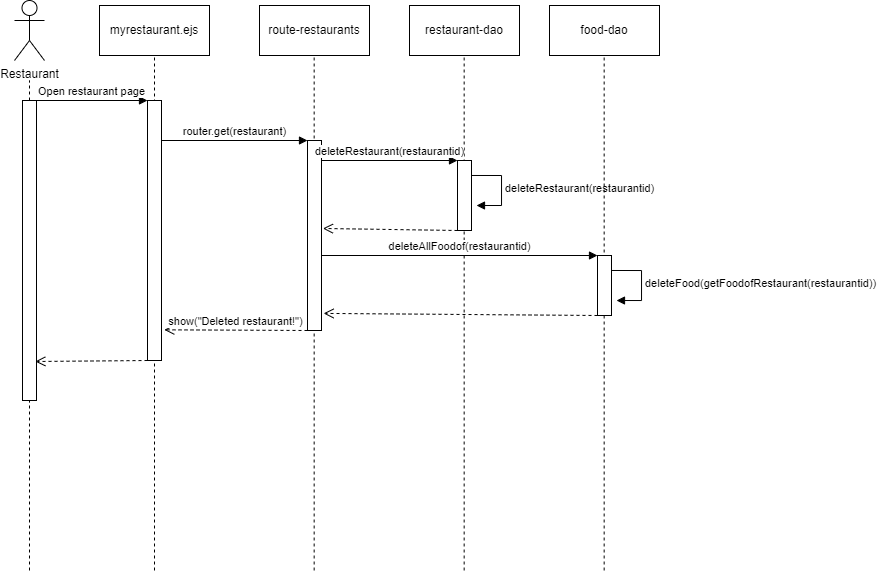

The diagram above was exported from draw.io. Its source (the exported page's mxGraphModel, read from the mxfile embedded in the PNG):
<mxGraphModel dx="989" dy="523" grid="1" gridSize="10" guides="1" tooltips="1" connect="1" arrows="1" fold="1" page="1" pageScale="1" pageWidth="827" pageHeight="1169" background="#ffffff" math="0" shadow="0">
  <root>
    <mxCell id="0" />
    <mxCell id="1" parent="0" />
    <mxCell id="__xn8HPBMVu0y73DntH7-1" value="Restaurant" style="shape=umlActor;verticalLabelPosition=bottom;verticalAlign=top;html=1;" vertex="1" parent="1">
      <mxGeometry x="135" y="80" width="30" height="60" as="geometry" />
    </mxCell>
    <mxCell id="__xn8HPBMVu0y73DntH7-2" value="" style="endArrow=none;dashed=1;html=1;rounded=0;" edge="1" parent="1" source="__xn8HPBMVu0y73DntH7-4">
      <mxGeometry width="50" height="50" relative="1" as="geometry">
        <mxPoint x="150" y="650" as="sourcePoint" />
        <mxPoint x="150" y="160" as="targetPoint" />
      </mxGeometry>
    </mxCell>
    <mxCell id="__xn8HPBMVu0y73DntH7-5" value="" style="endArrow=none;dashed=1;html=1;rounded=0;" edge="1" parent="1" target="__xn8HPBMVu0y73DntH7-4">
      <mxGeometry width="50" height="50" relative="1" as="geometry">
        <mxPoint x="150" y="650" as="sourcePoint" />
        <mxPoint x="150" y="160" as="targetPoint" />
      </mxGeometry>
    </mxCell>
    <mxCell id="__xn8HPBMVu0y73DntH7-4" value="" style="rounded=0;whiteSpace=wrap;html=1;" vertex="1" parent="1">
      <mxGeometry x="143" y="180" width="14" height="300" as="geometry" />
    </mxCell>
    <mxCell id="__xn8HPBMVu0y73DntH7-7" value="myrestaurant.ejs" style="html=1;whiteSpace=wrap;" vertex="1" parent="1">
      <mxGeometry x="220" y="85" width="110" height="50" as="geometry" />
    </mxCell>
    <mxCell id="__xn8HPBMVu0y73DntH7-8" value="" style="endArrow=none;dashed=1;html=1;rounded=0;entryX=0.5;entryY=1;entryDx=0;entryDy=0;" edge="1" parent="1" target="__xn8HPBMVu0y73DntH7-7">
      <mxGeometry width="50" height="50" relative="1" as="geometry">
        <mxPoint x="275" y="650" as="sourcePoint" />
        <mxPoint x="275" y="160" as="targetPoint" />
      </mxGeometry>
    </mxCell>
    <mxCell id="__xn8HPBMVu0y73DntH7-9" value="" style="rounded=0;whiteSpace=wrap;html=1;" vertex="1" parent="1">
      <mxGeometry x="268" y="180" width="14" height="260" as="geometry" />
    </mxCell>
    <mxCell id="__xn8HPBMVu0y73DntH7-10" value="Open restaurant page" style="html=1;verticalAlign=bottom;endArrow=block;curved=0;rounded=0;entryX=0;entryY=0;entryDx=0;entryDy=0;" edge="1" parent="1" target="__xn8HPBMVu0y73DntH7-9">
      <mxGeometry width="80" relative="1" as="geometry">
        <mxPoint x="157" y="180" as="sourcePoint" />
        <mxPoint x="237" y="180" as="targetPoint" />
      </mxGeometry>
    </mxCell>
    <mxCell id="__xn8HPBMVu0y73DntH7-11" value="route-restaurants" style="html=1;whiteSpace=wrap;" vertex="1" parent="1">
      <mxGeometry x="380" y="85" width="110" height="50" as="geometry" />
    </mxCell>
    <mxCell id="__xn8HPBMVu0y73DntH7-12" value="" style="endArrow=none;dashed=1;html=1;rounded=0;entryX=0.5;entryY=1;entryDx=0;entryDy=0;" edge="1" parent="1">
      <mxGeometry width="50" height="50" relative="1" as="geometry">
        <mxPoint x="434.66" y="650" as="sourcePoint" />
        <mxPoint x="434.66" y="135" as="targetPoint" />
      </mxGeometry>
    </mxCell>
    <mxCell id="__xn8HPBMVu0y73DntH7-13" value="" style="rounded=0;whiteSpace=wrap;html=1;" vertex="1" parent="1">
      <mxGeometry x="428" y="220" width="14" height="190" as="geometry" />
    </mxCell>
    <mxCell id="__xn8HPBMVu0y73DntH7-16" value="router.get(restaurant)" style="html=1;verticalAlign=bottom;endArrow=block;curved=0;rounded=0;entryX=0;entryY=0;entryDx=0;entryDy=0;" edge="1" parent="1" target="__xn8HPBMVu0y73DntH7-13">
      <mxGeometry width="80" relative="1" as="geometry">
        <mxPoint x="282" y="220" as="sourcePoint" />
        <mxPoint x="430" y="260" as="targetPoint" />
      </mxGeometry>
    </mxCell>
    <mxCell id="__xn8HPBMVu0y73DntH7-18" value="restaurant-dao" style="html=1;whiteSpace=wrap;" vertex="1" parent="1">
      <mxGeometry x="530" y="85" width="110" height="50" as="geometry" />
    </mxCell>
    <mxCell id="__xn8HPBMVu0y73DntH7-19" value="" style="endArrow=none;dashed=1;html=1;rounded=0;entryX=0.5;entryY=1;entryDx=0;entryDy=0;" edge="1" parent="1">
      <mxGeometry width="50" height="50" relative="1" as="geometry">
        <mxPoint x="584.6600000000001" y="650" as="sourcePoint" />
        <mxPoint x="584.6600000000001" y="135" as="targetPoint" />
      </mxGeometry>
    </mxCell>
    <mxCell id="__xn8HPBMVu0y73DntH7-20" value="" style="rounded=0;whiteSpace=wrap;html=1;" vertex="1" parent="1">
      <mxGeometry x="578" y="240" width="14" height="70" as="geometry" />
    </mxCell>
    <mxCell id="__xn8HPBMVu0y73DntH7-21" value="deleteRestaurant(restaurantid)" style="html=1;verticalAlign=bottom;endArrow=block;curved=0;rounded=0;entryX=0;entryY=0;entryDx=0;entryDy=0;" edge="1" parent="1" target="__xn8HPBMVu0y73DntH7-20">
      <mxGeometry width="80" relative="1" as="geometry">
        <mxPoint x="442" y="240" as="sourcePoint" />
        <mxPoint x="522" y="240" as="targetPoint" />
      </mxGeometry>
    </mxCell>
    <mxCell id="__xn8HPBMVu0y73DntH7-24" value="deleteRestaurant(restaurantid)" style="html=1;align=left;spacingLeft=2;endArrow=block;rounded=0;edgeStyle=orthogonalEdgeStyle;curved=0;rounded=0;" edge="1" parent="1">
      <mxGeometry relative="1" as="geometry">
        <mxPoint x="592" y="254.98" as="sourcePoint" />
        <Array as="points">
          <mxPoint x="622" y="284.98" />
        </Array>
        <mxPoint x="596.9999999999998" y="285.01448275862083" as="targetPoint" />
      </mxGeometry>
    </mxCell>
    <mxCell id="__xn8HPBMVu0y73DntH7-25" value="food-dao" style="html=1;whiteSpace=wrap;" vertex="1" parent="1">
      <mxGeometry x="670" y="85" width="110" height="50" as="geometry" />
    </mxCell>
    <mxCell id="__xn8HPBMVu0y73DntH7-26" value="" style="endArrow=none;dashed=1;html=1;rounded=0;entryX=0.5;entryY=1;entryDx=0;entryDy=0;" edge="1" parent="1">
      <mxGeometry width="50" height="50" relative="1" as="geometry">
        <mxPoint x="724.6600000000001" y="650" as="sourcePoint" />
        <mxPoint x="724.6600000000001" y="135" as="targetPoint" />
      </mxGeometry>
    </mxCell>
    <mxCell id="__xn8HPBMVu0y73DntH7-27" value="" style="rounded=0;whiteSpace=wrap;html=1;" vertex="1" parent="1">
      <mxGeometry x="718" y="335" width="14" height="60" as="geometry" />
    </mxCell>
    <mxCell id="__xn8HPBMVu0y73DntH7-28" value="" style="html=1;verticalAlign=bottom;endArrow=open;dashed=1;endSize=8;curved=0;rounded=0;entryX=1.101;entryY=0.463;entryDx=0;entryDy=0;entryPerimeter=0;" edge="1" parent="1" target="__xn8HPBMVu0y73DntH7-13">
      <mxGeometry relative="1" as="geometry">
        <mxPoint x="578" y="310" as="sourcePoint" />
        <mxPoint x="498" y="310" as="targetPoint" />
      </mxGeometry>
    </mxCell>
    <mxCell id="__xn8HPBMVu0y73DntH7-29" value="deleteAllFoodof(restaurantid)" style="html=1;verticalAlign=bottom;endArrow=block;curved=0;rounded=0;entryX=0;entryY=0;entryDx=0;entryDy=0;" edge="1" parent="1" target="__xn8HPBMVu0y73DntH7-27">
      <mxGeometry width="80" relative="1" as="geometry">
        <mxPoint x="442" y="335" as="sourcePoint" />
        <mxPoint x="522" y="335" as="targetPoint" />
      </mxGeometry>
    </mxCell>
    <mxCell id="__xn8HPBMVu0y73DntH7-31" value="deleteFood(getFoodofRestaurant(restaurantid))" style="html=1;align=left;spacingLeft=2;endArrow=block;rounded=0;edgeStyle=orthogonalEdgeStyle;curved=0;rounded=0;" edge="1" parent="1">
      <mxGeometry relative="1" as="geometry">
        <mxPoint x="732" y="349.98" as="sourcePoint" />
        <Array as="points">
          <mxPoint x="762" y="379.98" />
        </Array>
        <mxPoint x="737" y="380.01448275862083" as="targetPoint" />
      </mxGeometry>
    </mxCell>
    <mxCell id="__xn8HPBMVu0y73DntH7-32" value="" style="html=1;verticalAlign=bottom;endArrow=open;dashed=1;endSize=8;curved=0;rounded=0;entryX=1.15;entryY=0.91;entryDx=0;entryDy=0;entryPerimeter=0;" edge="1" parent="1" target="__xn8HPBMVu0y73DntH7-13">
      <mxGeometry relative="1" as="geometry">
        <mxPoint x="718" y="395" as="sourcePoint" />
        <mxPoint x="638" y="395" as="targetPoint" />
      </mxGeometry>
    </mxCell>
    <mxCell id="__xn8HPBMVu0y73DntH7-33" value="show(&quot;Deleted restaurant!&quot;)" style="html=1;verticalAlign=bottom;endArrow=open;dashed=1;endSize=8;curved=0;rounded=0;entryX=1.2;entryY=0.882;entryDx=0;entryDy=0;entryPerimeter=0;" edge="1" parent="1" target="__xn8HPBMVu0y73DntH7-9">
      <mxGeometry relative="1" as="geometry">
        <mxPoint x="428" y="410" as="sourcePoint" />
        <mxPoint x="348" y="410" as="targetPoint" />
      </mxGeometry>
    </mxCell>
    <mxCell id="__xn8HPBMVu0y73DntH7-34" value="" style="html=1;verticalAlign=bottom;endArrow=open;dashed=1;endSize=8;curved=0;rounded=0;entryX=0.916;entryY=0.87;entryDx=0;entryDy=0;entryPerimeter=0;" edge="1" parent="1" target="__xn8HPBMVu0y73DntH7-4">
      <mxGeometry relative="1" as="geometry">
        <mxPoint x="268" y="440" as="sourcePoint" />
        <mxPoint x="188" y="440" as="targetPoint" />
      </mxGeometry>
    </mxCell>
  </root>
</mxGraphModel>